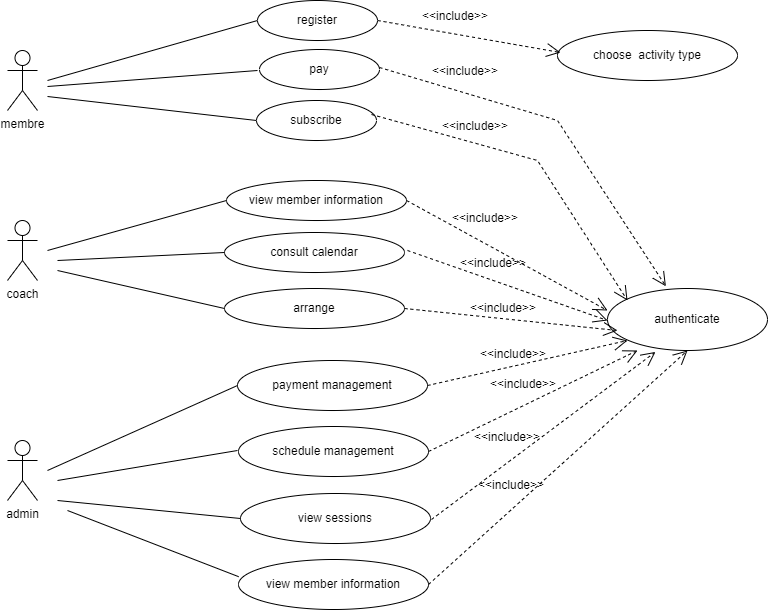

The diagram above was exported from draw.io. Its source (the exported page's mxGraphModel, read from the mxfile embedded in the PNG):
<mxGraphModel dx="1050" dy="541" grid="1" gridSize="10" guides="1" tooltips="1" connect="1" arrows="1" fold="1" page="1" pageScale="1" pageWidth="827" pageHeight="1169" math="0" shadow="0">
  <root>
    <mxCell id="0" />
    <mxCell id="1" parent="0" />
    <mxCell id="yeJTdlssmQCNcCy_OQe4-1" value="membre&lt;br&gt;" style="shape=umlActor;verticalLabelPosition=bottom;verticalAlign=top;html=1;outlineConnect=0;" vertex="1" parent="1">
      <mxGeometry x="50" y="50" width="30" height="60" as="geometry" />
    </mxCell>
    <mxCell id="yeJTdlssmQCNcCy_OQe4-2" value="coach" style="shape=umlActor;verticalLabelPosition=bottom;verticalAlign=top;html=1;outlineConnect=0;" vertex="1" parent="1">
      <mxGeometry x="50" y="220" width="30" height="60" as="geometry" />
    </mxCell>
    <mxCell id="yeJTdlssmQCNcCy_OQe4-3" value="admin" style="shape=umlActor;verticalLabelPosition=bottom;verticalAlign=top;html=1;outlineConnect=0;" vertex="1" parent="1">
      <mxGeometry x="50" y="440" width="30" height="60" as="geometry" />
    </mxCell>
    <mxCell id="yeJTdlssmQCNcCy_OQe4-6" value="register" style="ellipse;whiteSpace=wrap;html=1;" vertex="1" parent="1">
      <mxGeometry x="300" width="120" height="40" as="geometry" />
    </mxCell>
    <mxCell id="yeJTdlssmQCNcCy_OQe4-7" value="pay" style="ellipse;whiteSpace=wrap;html=1;" vertex="1" parent="1">
      <mxGeometry x="302" y="49" width="120" height="40" as="geometry" />
    </mxCell>
    <mxCell id="yeJTdlssmQCNcCy_OQe4-8" value="subscribe" style="ellipse;whiteSpace=wrap;html=1;" vertex="1" parent="1">
      <mxGeometry x="299" y="100" width="120" height="40" as="geometry" />
    </mxCell>
    <mxCell id="yeJTdlssmQCNcCy_OQe4-9" value="" style="endArrow=none;html=1;rounded=0;entryX=0;entryY=0.5;entryDx=0;entryDy=0;" edge="1" parent="1" target="yeJTdlssmQCNcCy_OQe4-6">
      <mxGeometry width="50" height="50" relative="1" as="geometry">
        <mxPoint x="90" y="80" as="sourcePoint" />
        <mxPoint x="440" y="260" as="targetPoint" />
      </mxGeometry>
    </mxCell>
    <mxCell id="yeJTdlssmQCNcCy_OQe4-10" value="" style="endArrow=none;html=1;rounded=0;" edge="1" parent="1">
      <mxGeometry width="50" height="50" relative="1" as="geometry">
        <mxPoint x="90" y="86" as="sourcePoint" />
        <mxPoint x="300" y="70" as="targetPoint" />
      </mxGeometry>
    </mxCell>
    <mxCell id="yeJTdlssmQCNcCy_OQe4-11" value="" style="endArrow=none;html=1;rounded=0;entryX=0;entryY=0.5;entryDx=0;entryDy=0;" edge="1" parent="1" target="yeJTdlssmQCNcCy_OQe4-8">
      <mxGeometry width="50" height="50" relative="1" as="geometry">
        <mxPoint x="90" y="96" as="sourcePoint" />
        <mxPoint x="310" y="80" as="targetPoint" />
      </mxGeometry>
    </mxCell>
    <mxCell id="yeJTdlssmQCNcCy_OQe4-12" value="view member information" style="ellipse;whiteSpace=wrap;html=1;" vertex="1" parent="1">
      <mxGeometry x="269" y="180" width="180" height="40" as="geometry" />
    </mxCell>
    <mxCell id="yeJTdlssmQCNcCy_OQe4-13" value="consult calendar" style="ellipse;whiteSpace=wrap;html=1;" vertex="1" parent="1">
      <mxGeometry x="267" y="232" width="180" height="40" as="geometry" />
    </mxCell>
    <mxCell id="yeJTdlssmQCNcCy_OQe4-14" value="arrange" style="ellipse;whiteSpace=wrap;html=1;" vertex="1" parent="1">
      <mxGeometry x="267" y="288" width="180" height="40" as="geometry" />
    </mxCell>
    <mxCell id="yeJTdlssmQCNcCy_OQe4-15" value="" style="endArrow=none;html=1;rounded=0;entryX=0;entryY=0.5;entryDx=0;entryDy=0;" edge="1" parent="1" target="yeJTdlssmQCNcCy_OQe4-12">
      <mxGeometry width="50" height="50" relative="1" as="geometry">
        <mxPoint x="90" y="250" as="sourcePoint" />
        <mxPoint x="440" y="260" as="targetPoint" />
      </mxGeometry>
    </mxCell>
    <mxCell id="yeJTdlssmQCNcCy_OQe4-16" value="" style="endArrow=none;html=1;rounded=0;entryX=0;entryY=0.5;entryDx=0;entryDy=0;" edge="1" parent="1" target="yeJTdlssmQCNcCy_OQe4-13">
      <mxGeometry width="50" height="50" relative="1" as="geometry">
        <mxPoint x="100" y="260" as="sourcePoint" />
        <mxPoint x="260" y="250" as="targetPoint" />
      </mxGeometry>
    </mxCell>
    <mxCell id="yeJTdlssmQCNcCy_OQe4-17" value="" style="endArrow=none;html=1;rounded=0;entryX=0;entryY=0.5;entryDx=0;entryDy=0;" edge="1" parent="1" target="yeJTdlssmQCNcCy_OQe4-14">
      <mxGeometry width="50" height="50" relative="1" as="geometry">
        <mxPoint x="100" y="270" as="sourcePoint" />
        <mxPoint x="277" y="262" as="targetPoint" />
      </mxGeometry>
    </mxCell>
    <mxCell id="yeJTdlssmQCNcCy_OQe4-18" value="payment management" style="ellipse;whiteSpace=wrap;html=1;" vertex="1" parent="1">
      <mxGeometry x="280" y="360" width="190" height="50" as="geometry" />
    </mxCell>
    <mxCell id="yeJTdlssmQCNcCy_OQe4-19" value="" style="endArrow=none;html=1;rounded=0;entryX=0;entryY=0.5;entryDx=0;entryDy=0;" edge="1" parent="1" target="yeJTdlssmQCNcCy_OQe4-18">
      <mxGeometry width="50" height="50" relative="1" as="geometry">
        <mxPoint x="90" y="470" as="sourcePoint" />
        <mxPoint x="440" y="260" as="targetPoint" />
      </mxGeometry>
    </mxCell>
    <mxCell id="yeJTdlssmQCNcCy_OQe4-20" value="schedule management" style="ellipse;whiteSpace=wrap;html=1;" vertex="1" parent="1">
      <mxGeometry x="281" y="426" width="190" height="50" as="geometry" />
    </mxCell>
    <mxCell id="yeJTdlssmQCNcCy_OQe4-21" value="" style="endArrow=none;html=1;rounded=0;" edge="1" parent="1">
      <mxGeometry width="50" height="50" relative="1" as="geometry">
        <mxPoint x="100" y="480" as="sourcePoint" />
        <mxPoint x="280" y="450" as="targetPoint" />
      </mxGeometry>
    </mxCell>
    <mxCell id="yeJTdlssmQCNcCy_OQe4-22" value="view sessions" style="ellipse;whiteSpace=wrap;html=1;" vertex="1" parent="1">
      <mxGeometry x="283" y="493" width="190" height="50" as="geometry" />
    </mxCell>
    <mxCell id="yeJTdlssmQCNcCy_OQe4-23" value="" style="endArrow=none;html=1;rounded=0;entryX=0;entryY=0.5;entryDx=0;entryDy=0;" edge="1" parent="1" target="yeJTdlssmQCNcCy_OQe4-22">
      <mxGeometry width="50" height="50" relative="1" as="geometry">
        <mxPoint x="100" y="500" as="sourcePoint" />
        <mxPoint x="280" y="520" as="targetPoint" />
      </mxGeometry>
    </mxCell>
    <mxCell id="yeJTdlssmQCNcCy_OQe4-24" value="view member information" style="ellipse;whiteSpace=wrap;html=1;" vertex="1" parent="1">
      <mxGeometry x="281" y="559" width="190" height="50" as="geometry" />
    </mxCell>
    <mxCell id="yeJTdlssmQCNcCy_OQe4-27" value="" style="endArrow=none;html=1;rounded=0;entryX=0.001;entryY=0.344;entryDx=0;entryDy=0;entryPerimeter=0;" edge="1" parent="1" target="yeJTdlssmQCNcCy_OQe4-24">
      <mxGeometry width="50" height="50" relative="1" as="geometry">
        <mxPoint x="110" y="510" as="sourcePoint" />
        <mxPoint x="293" y="528" as="targetPoint" />
      </mxGeometry>
    </mxCell>
    <mxCell id="yeJTdlssmQCNcCy_OQe4-28" value="choose&amp;nbsp; activity type" style="ellipse;whiteSpace=wrap;html=1;" vertex="1" parent="1">
      <mxGeometry x="600" y="30" width="180" height="50" as="geometry" />
    </mxCell>
    <mxCell id="yeJTdlssmQCNcCy_OQe4-29" value="authenticate" style="ellipse;whiteSpace=wrap;html=1;" vertex="1" parent="1">
      <mxGeometry x="650" y="288" width="160" height="62" as="geometry" />
    </mxCell>
    <mxCell id="yeJTdlssmQCNcCy_OQe4-31" value="" style="endArrow=open;endSize=12;dashed=1;html=1;rounded=0;exitX=1;exitY=0.5;exitDx=0;exitDy=0;" edge="1" parent="1" source="yeJTdlssmQCNcCy_OQe4-6">
      <mxGeometry x="0.025" y="60" width="160" relative="1" as="geometry">
        <mxPoint x="443" y="52" as="sourcePoint" />
        <mxPoint x="603" y="52" as="targetPoint" />
        <mxPoint as="offset" />
      </mxGeometry>
    </mxCell>
    <mxCell id="yeJTdlssmQCNcCy_OQe4-32" value="" style="endArrow=open;endSize=12;dashed=1;html=1;rounded=0;exitX=1;exitY=0.5;exitDx=0;exitDy=0;entryX=0.365;entryY=-0.035;entryDx=0;entryDy=0;entryPerimeter=0;" edge="1" parent="1" target="yeJTdlssmQCNcCy_OQe4-29">
      <mxGeometry x="0.025" y="60" width="160" relative="1" as="geometry">
        <mxPoint x="422" y="67" as="sourcePoint" />
        <mxPoint x="605" y="99" as="targetPoint" />
        <mxPoint as="offset" />
        <Array as="points">
          <mxPoint x="600" y="120" />
        </Array>
      </mxGeometry>
    </mxCell>
    <mxCell id="yeJTdlssmQCNcCy_OQe4-33" value="" style="endArrow=open;endSize=12;dashed=1;html=1;rounded=0;exitX=1;exitY=0.5;exitDx=0;exitDy=0;" edge="1" parent="1">
      <mxGeometry x="0.025" y="60" width="160" relative="1" as="geometry">
        <mxPoint x="414" y="114" as="sourcePoint" />
        <mxPoint x="670" y="300" as="targetPoint" />
        <mxPoint as="offset" />
        <Array as="points">
          <mxPoint x="580" y="160" />
        </Array>
      </mxGeometry>
    </mxCell>
    <mxCell id="yeJTdlssmQCNcCy_OQe4-34" value="" style="endArrow=open;endSize=12;dashed=1;html=1;rounded=0;exitX=1;exitY=0.5;exitDx=0;exitDy=0;entryX=0;entryY=0.355;entryDx=0;entryDy=0;entryPerimeter=0;" edge="1" parent="1" source="yeJTdlssmQCNcCy_OQe4-12" target="yeJTdlssmQCNcCy_OQe4-29">
      <mxGeometry x="0.025" y="60" width="160" relative="1" as="geometry">
        <mxPoint x="430" y="215" as="sourcePoint" />
        <mxPoint x="613" y="247" as="targetPoint" />
        <mxPoint as="offset" />
      </mxGeometry>
    </mxCell>
    <mxCell id="yeJTdlssmQCNcCy_OQe4-35" value="" style="endArrow=open;endSize=12;dashed=1;html=1;rounded=0;" edge="1" parent="1">
      <mxGeometry x="0.025" y="60" width="160" relative="1" as="geometry">
        <mxPoint x="450" y="250" as="sourcePoint" />
        <mxPoint x="650" y="320" as="targetPoint" />
        <mxPoint as="offset" />
      </mxGeometry>
    </mxCell>
    <mxCell id="yeJTdlssmQCNcCy_OQe4-36" value="" style="endArrow=open;endSize=12;dashed=1;html=1;rounded=0;exitX=1;exitY=0.5;exitDx=0;exitDy=0;" edge="1" parent="1" source="yeJTdlssmQCNcCy_OQe4-14">
      <mxGeometry x="0.025" y="60" width="160" relative="1" as="geometry">
        <mxPoint x="460" y="260" as="sourcePoint" />
        <mxPoint x="660" y="330" as="targetPoint" />
        <mxPoint as="offset" />
      </mxGeometry>
    </mxCell>
    <mxCell id="yeJTdlssmQCNcCy_OQe4-37" value="" style="endArrow=open;endSize=12;dashed=1;html=1;rounded=0;exitX=1;exitY=0.5;exitDx=0;exitDy=0;" edge="1" parent="1" source="yeJTdlssmQCNcCy_OQe4-18">
      <mxGeometry x="0.025" y="60" width="160" relative="1" as="geometry">
        <mxPoint x="457" y="318" as="sourcePoint" />
        <mxPoint x="670" y="340" as="targetPoint" />
        <mxPoint as="offset" />
      </mxGeometry>
    </mxCell>
    <mxCell id="yeJTdlssmQCNcCy_OQe4-38" value="" style="endArrow=open;endSize=12;dashed=1;html=1;rounded=0;exitX=1;exitY=0.5;exitDx=0;exitDy=0;" edge="1" parent="1" source="yeJTdlssmQCNcCy_OQe4-20">
      <mxGeometry x="0.025" y="60" width="160" relative="1" as="geometry">
        <mxPoint x="480" y="395" as="sourcePoint" />
        <mxPoint x="680" y="350" as="targetPoint" />
        <mxPoint as="offset" />
      </mxGeometry>
    </mxCell>
    <mxCell id="yeJTdlssmQCNcCy_OQe4-40" value="&amp;lt;&amp;lt;include&amp;gt;&amp;gt;" style="text;html=1;strokeColor=none;fillColor=none;align=center;verticalAlign=middle;whiteSpace=wrap;rounded=0;" vertex="1" parent="1">
      <mxGeometry x="468" y="1" width="60" height="30" as="geometry" />
    </mxCell>
    <mxCell id="yeJTdlssmQCNcCy_OQe4-41" value="&amp;lt;&amp;lt;include&amp;gt;&amp;gt;" style="text;html=1;strokeColor=none;fillColor=none;align=center;verticalAlign=middle;whiteSpace=wrap;rounded=0;" vertex="1" parent="1">
      <mxGeometry x="478" y="56" width="60" height="30" as="geometry" />
    </mxCell>
    <mxCell id="yeJTdlssmQCNcCy_OQe4-42" value="&amp;lt;&amp;lt;include&amp;gt;&amp;gt;" style="text;html=1;strokeColor=none;fillColor=none;align=center;verticalAlign=middle;whiteSpace=wrap;rounded=0;" vertex="1" parent="1">
      <mxGeometry x="488" y="111" width="60" height="30" as="geometry" />
    </mxCell>
    <mxCell id="yeJTdlssmQCNcCy_OQe4-43" value="&amp;lt;&amp;lt;include&amp;gt;&amp;gt;" style="text;html=1;strokeColor=none;fillColor=none;align=center;verticalAlign=middle;whiteSpace=wrap;rounded=0;" vertex="1" parent="1">
      <mxGeometry x="498" y="203" width="60" height="30" as="geometry" />
    </mxCell>
    <mxCell id="yeJTdlssmQCNcCy_OQe4-44" value="&amp;lt;&amp;lt;include&amp;gt;&amp;gt;" style="text;html=1;strokeColor=none;fillColor=none;align=center;verticalAlign=middle;whiteSpace=wrap;rounded=0;" vertex="1" parent="1">
      <mxGeometry x="506" y="248" width="60" height="30" as="geometry" />
    </mxCell>
    <mxCell id="yeJTdlssmQCNcCy_OQe4-45" value="&amp;lt;&amp;lt;include&amp;gt;&amp;gt;" style="text;html=1;strokeColor=none;fillColor=none;align=center;verticalAlign=middle;whiteSpace=wrap;rounded=0;" vertex="1" parent="1">
      <mxGeometry x="516" y="293" width="60" height="30" as="geometry" />
    </mxCell>
    <mxCell id="yeJTdlssmQCNcCy_OQe4-46" value="&amp;lt;&amp;lt;include&amp;gt;&amp;gt;" style="text;html=1;strokeColor=none;fillColor=none;align=center;verticalAlign=middle;whiteSpace=wrap;rounded=0;" vertex="1" parent="1">
      <mxGeometry x="526" y="339" width="60" height="30" as="geometry" />
    </mxCell>
    <mxCell id="yeJTdlssmQCNcCy_OQe4-47" value="&amp;lt;&amp;lt;include&amp;gt;&amp;gt;" style="text;html=1;strokeColor=none;fillColor=none;align=center;verticalAlign=middle;whiteSpace=wrap;rounded=0;" vertex="1" parent="1">
      <mxGeometry x="536" y="369" width="60" height="30" as="geometry" />
    </mxCell>
    <mxCell id="yeJTdlssmQCNcCy_OQe4-49" value="" style="endArrow=open;endSize=12;dashed=1;html=1;rounded=0;exitX=1;exitY=0.5;exitDx=0;exitDy=0;entryX=0.3;entryY=1.023;entryDx=0;entryDy=0;entryPerimeter=0;" edge="1" parent="1" target="yeJTdlssmQCNcCy_OQe4-29">
      <mxGeometry x="0.025" y="60" width="160" relative="1" as="geometry">
        <mxPoint x="474" y="519" as="sourcePoint" />
        <mxPoint x="674" y="474" as="targetPoint" />
        <mxPoint as="offset" />
      </mxGeometry>
    </mxCell>
    <mxCell id="yeJTdlssmQCNcCy_OQe4-50" value="" style="endArrow=open;endSize=12;dashed=1;html=1;rounded=0;exitX=1;exitY=0.5;exitDx=0;exitDy=0;entryX=0.5;entryY=1;entryDx=0;entryDy=0;" edge="1" parent="1" source="yeJTdlssmQCNcCy_OQe4-24" target="yeJTdlssmQCNcCy_OQe4-29">
      <mxGeometry x="0.025" y="60" width="160" relative="1" as="geometry">
        <mxPoint x="484" y="529" as="sourcePoint" />
        <mxPoint x="722" y="363" as="targetPoint" />
        <mxPoint as="offset" />
      </mxGeometry>
    </mxCell>
    <mxCell id="yeJTdlssmQCNcCy_OQe4-51" value="&amp;lt;&amp;lt;include&amp;gt;&amp;gt;" style="text;html=1;strokeColor=none;fillColor=none;align=center;verticalAlign=middle;whiteSpace=wrap;rounded=0;" vertex="1" parent="1">
      <mxGeometry x="520" y="422" width="60" height="30" as="geometry" />
    </mxCell>
    <mxCell id="yeJTdlssmQCNcCy_OQe4-52" value="&amp;lt;&amp;lt;include&amp;gt;&amp;gt;" style="text;html=1;strokeColor=none;fillColor=none;align=center;verticalAlign=middle;whiteSpace=wrap;rounded=0;" vertex="1" parent="1">
      <mxGeometry x="524" y="470" width="60" height="30" as="geometry" />
    </mxCell>
  </root>
</mxGraphModel>